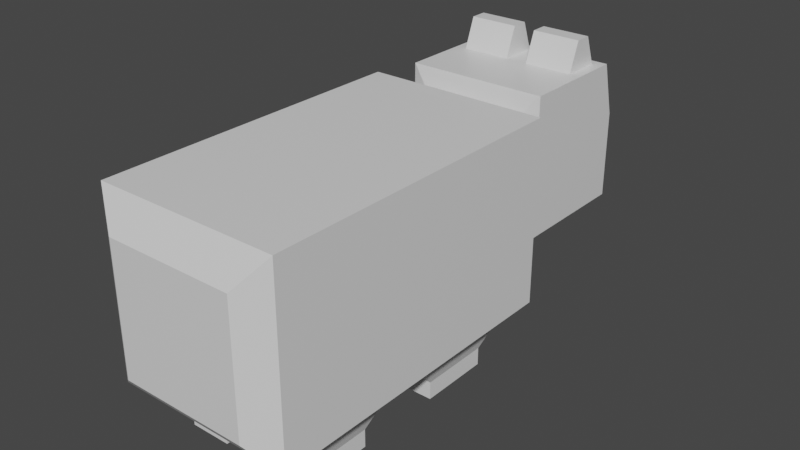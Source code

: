 # Source: Bear.blend  (saved by Blender 2.82.7; exported with 4.5.12 LTS)
import bpy
from mathutils import Matrix  # noqa: F401  (used for matrix-valued properties, if any)

bpy.ops.wm.read_factory_settings(use_empty=True)
scene = bpy.context.scene
scene.name = 'Scene'

# ---- collections
col_collection = bpy.data.collections.new('Collection'); scene.collection.children.link(col_collection)

# ---- materials (node trees are filled in below, after node groups)
mat_material = bpy.data.materials.new('Material')
mat_material.alpha_threshold = 0.0
mat_material.use_transparent_shadow = False
mat_material.line_color = (0.0, 0.0, 0.0, 1.0)

# ---- material node trees
mat_material.use_nodes = True; mat_material.node_tree.nodes.clear()
_N = mat_material.node_tree.nodes; _L = mat_material.node_tree.links
n0 = _N.new('ShaderNodeOutputMaterial'); n0.name = 'Material Output'; n0.location = (300, 300)
n1 = _N.new('ShaderNodeBsdfPrincipled'); n1.name = 'Principled BSDF'; n1.location = (10, 300)
n1.distribution = 'GGX'
n1.subsurface_method = 'BURLEY'
n1.inputs[2].default_value = 0.4
n1.inputs[3].default_value = 1.45
n1.inputs[27].default_value = (0.0, 0.0, 0.0, 1.0)
n1.inputs[28].default_value = 1.0
_L.new(n1.outputs[0], n0.inputs[0])
n0.is_active_output = True

# ---- world
world_world = bpy.data.worlds.new('World'); scene.world = world_world
world_world.use_nodes = True; world_world.node_tree.nodes.clear()
_N = world_world.node_tree.nodes; _L = world_world.node_tree.links
n0 = _N.new('ShaderNodeOutputWorld'); n0.name = 'World Output'; n0.location = (300, 300)
n1 = _N.new('ShaderNodeBackground'); n1.name = 'Background'; n1.location = (10, 300)
n1.inputs[0].default_value = (0.05088, 0.05088, 0.05088, 1.0)
_L.new(n1.outputs[0], n0.inputs[0])
n0.is_active_output = True
world_world.color = (0.05088, 0.05088, 0.05088)
world_world.use_sun_shadow = False
world_world.sun_shadow_jitter_overblur = 0.0

# ---- meshes
me_bear = bpy.data.meshes.new('Bear')
me_bear.from_pydata([(1.0, -1.478, 2.601), (1.0, -1.478, 0.601), (1.0, -4.95, 2.601), (1.0, -4.95, 0.601), (-1.0, -1.478, 2.601), (-1.0, -1.478, 0.601), (-1.0, -4.95, 2.601), (-1.0, -4.95, 0.601), (-1.0, -3.214, 0.601), (0.0, -1.478, 0.601), (0.0, -4.95, 0.601), (1.0, -3.214, 0.601), (0.0, -3.214, 0.601), (0.1283, -3.437, 0.601), (0.8717, -3.437, 0.601), (0.8717, -4.727, 0.601), (0.1283, -4.727, 0.601), (-0.8717, -3.437, 0.601), (-0.1283, -3.437, 0.601), (-0.1283, -4.727, 0.601), (-0.8717, -4.727, 0.601), (-0.8717, -1.701, 0.601), (-0.1283, -1.701, 0.601), (-0.1283, -2.991, 0.601), (-0.8717, -2.991, 0.601), (0.1283, -1.701, 0.601), (0.8717, -1.701, 0.601), (0.8717, -2.991, 0.601), (0.1283, -2.991, 0.601), (0.7252, -3.691, 0.1742), (0.2748, -3.691, 0.1742), (0.7252, -4.473, 0.1742), (0.2748, -4.473, 0.1742), (-0.2748, -3.691, 0.1742), (-0.7252, -3.691, 0.1742), (-0.2748, -4.473, 0.1742), (-0.7252, -4.473, 0.1742), (-0.2748, -1.955, 0.1742), (-0.7252, -1.955, 0.1742), (-0.2748, -2.737, 0.1742), (-0.7252, -2.737, 0.1742), (0.7252, -1.955, 0.1742), (0.2748, -1.955, 0.1742), (0.7252, -2.737, 0.1742), (0.2748, -2.737, 0.1742), (0.0, -1.226, 1.353), (-0.4745, -1.226, 1.353), (0.4745, -1.226, 2.302), (0.4745, -1.226, 1.353), (-0.4745, -1.226, 2.302), (0.0, -1.146, 1.114), (-0.7737, -1.146, 1.114), (0.7737, -1.146, 2.661), (0.7737, -1.146, 1.114), (-0.7737, -1.146, 2.661), (0.0, 0.2478, 1.114), (-0.7737, 0.2478, 1.114), (0.7737, 0.09223, 2.661), (0.7737, 0.2478, 1.114), (-0.7737, 0.09223, 2.661), (0.0, -1.146, 2.661), (0.0, 0.09223, 2.661), (0.7737, -0.5268, 2.661), (-0.7737, -0.5268, 2.661), (0.0, -0.5268, 2.661), (0.1201, -0.4308, 2.661), (0.6536, -0.4308, 2.661), (0.6536, -0.003839, 2.661), (0.1201, -0.003839, 2.661), (-0.6536, -0.4308, 2.661), (-0.1201, -0.4308, 2.661), (-0.1201, -0.003839, 2.661), (-0.6536, -0.003839, 2.661), (0.6536, -0.3085, 2.987), (0.1201, -0.3085, 2.987), (0.6536, -0.1261, 2.987), (0.1201, -0.1261, 2.987), (-0.1201, -0.3085, 2.987), (-0.6536, -0.3085, 2.987), (-0.1201, -0.1261, 2.987), (-0.6536, -0.1261, 2.987), (0.7737, 0.2478, 2.069), (-0.7737, 0.2478, 2.069), (0.0, 0.4819, 1.227), (-0.4895, 0.4819, 1.227), (0.4895, 0.4819, 1.899), (0.4895, 0.4819, 1.227), (-0.4895, 0.4819, 1.899), (0.7252, -3.691, -0.01849), (0.2748, -3.691, -0.01849), (0.7252, -4.473, -0.01849), (0.2748, -4.473, -0.01849), (-0.2748, -3.691, -0.01849), (-0.7252, -3.691, -0.01849), (-0.2748, -4.473, -0.01849), (-0.7252, -4.473, -0.01849), (-0.2748, -1.955, -0.01849), (-0.7252, -1.955, -0.01849), (-0.2748, -2.737, -0.01849), (-0.7252, -2.737, -0.01849), (0.7252, -1.955, -0.01849), (0.2748, -1.955, -0.01849), (0.7252, -2.737, -0.01849), (0.2748, -2.737, -0.01849), (-0.7242, -5.129, 0.8401), (-0.7242, -5.129, 2.242), (0.6779, -5.129, 2.242), (0.6779, -5.129, 0.8401), (-0.02317, -5.129, 0.8401)], [], [(0, 4, 6, 2), (3, 2, 106, 107), (7, 6, 4, 5, 8), (34, 33, 92, 93), (1, 0, 2, 3, 11), (1, 9, 45, 48), (40, 38, 97, 99), (32, 30, 89, 91), (39, 40, 99, 98), (14, 15, 31, 29), (11, 14, 13, 12), (3, 15, 14, 11), (10, 16, 15, 3), (12, 13, 16, 10), (17, 18, 33, 34), (12, 18, 17, 8), (10, 19, 18, 12), (7, 20, 19, 10), (8, 17, 20, 7), (13, 14, 29, 30), (9, 22, 21, 5), (12, 23, 22, 9), (8, 24, 23, 12), (5, 21, 24, 8), (28, 25, 42, 44), (1, 26, 25, 9), (11, 27, 26, 1), (12, 28, 27, 11), (9, 25, 28, 12), (21, 22, 37, 38), (18, 19, 35, 33), (25, 26, 41, 42), (15, 16, 32, 31), (22, 23, 39, 37), (19, 20, 36, 35), (26, 27, 43, 41), (16, 13, 30, 32), (23, 24, 40, 39), (20, 17, 34, 36), (27, 28, 44, 43), (24, 21, 38, 40), (48, 45, 50, 53), (0, 1, 48, 47), (5, 4, 49, 46), (9, 5, 46, 45), (4, 0, 47, 49), (78, 77, 79, 80), (46, 49, 54, 51), (45, 46, 51, 50), (49, 47, 52, 60, 54), (47, 48, 53, 52), (82, 59, 61, 57, 81), (52, 53, 58, 81, 57, 62), (53, 50, 55, 58), (51, 54, 63, 59, 82, 56), (50, 51, 56, 55), (74, 73, 75, 76), (54, 60, 64, 63), (60, 52, 62, 64), (66, 67, 75, 73), (62, 66, 65, 64), (57, 67, 66, 62), (61, 68, 67, 57), (64, 65, 68, 61), (68, 65, 74, 76), (64, 70, 69, 63), (61, 71, 70, 64), (59, 72, 71, 61), (63, 69, 72, 59), (71, 72, 80, 79), (69, 70, 77, 78), (67, 68, 76, 75), (72, 69, 78, 80), (65, 66, 73, 74), (70, 71, 79, 77), (82, 81, 85, 87), (84, 87, 85, 86, 83), (58, 55, 83, 86), (56, 82, 87, 84), (55, 56, 84, 83), (81, 58, 86, 85), (101, 100, 102, 103), (97, 96, 98, 99), (93, 92, 94, 95), (89, 88, 90, 91), (42, 41, 100, 101), (33, 35, 94, 92), (41, 43, 102, 100), (35, 36, 95, 94), (43, 44, 103, 102), (36, 34, 93, 95), (30, 29, 88, 89), (44, 42, 101, 103), (38, 37, 96, 97), (29, 31, 90, 88), (37, 39, 98, 96), (31, 32, 91, 90), (107, 106, 105, 104, 108), (7, 10, 108, 104), (6, 7, 104, 105), (10, 3, 107, 108), (2, 6, 105, 106)])
_uv = me_bear.uv_layers.new(name='UVMap')
_uv.uv.foreach_set('vector', [0.625, 0.5, 0.875, 0.5, 0.875, 0.75, 0.625, 0.75, 0.375, 0.75, 0.625, 0.75, 0.625, 0.75, 0.375, 0.75, 0.375, 0.0, 0.625, 0.0, 0.625, 0.25, 0.375, 0.25, 0.375, 0.125, 0.125, 0.625, 0.25, 0.625, 0.25, 0.625, 0.125, 0.625, 0.375, 0.5, 0.625, 0.5, 0.625, 0.75, 0.375, 0.75, 0.375, 0.625, 0.375, 0.5, 0.25, 0.5, 0.25, 0.5, 0.375, 0.5, 0.125, 0.625, 0.125, 0.5, 0.125, 0.5, 0.125, 0.625, 0.25, 0.75, 0.25, 0.625, 0.25, 0.625, 0.25, 0.75, 0.25, 0.625, 0.125, 0.625, 0.125, 0.625, 0.25, 0.625, 0.375, 0.625, 0.375, 0.75, 0.375, 0.75, 0.375, 0.625, 0.375, 0.625, 0.375, 0.625, 0.25, 0.625, 0.25, 0.625, 0.375, 0.75, 0.375, 0.75, 0.375, 0.625, 0.375, 0.625, 0.25, 0.75, 0.25, 0.75, 0.375, 0.75, 0.375, 0.75, 0.25, 0.625, 0.25, 0.625, 0.25, 0.75, 0.25, 0.75, 0.125, 0.625, 0.25, 0.625, 0.25, 0.625, 0.125, 0.625, 0.25, 0.625, 0.25, 0.625, 0.125, 0.625, 0.125, 0.625, 0.25, 0.75, 0.25, 0.75, 0.25, 0.625, 0.25, 0.625, 0.125, 0.75, 0.125, 0.75, 0.25, 0.75, 0.25, 0.75, 0.125, 0.625, 0.125, 0.625, 0.125, 0.75, 0.125, 0.75, 0.25, 0.625, 0.375, 0.625, 0.375, 0.625, 0.25, 0.625, 0.25, 0.5, 0.25, 0.5, 0.125, 0.5, 0.125, 0.5, 0.25, 0.625, 0.25, 0.625, 0.25, 0.5, 0.25, 0.5, 0.125, 0.625, 0.125, 0.625, 0.25, 0.625, 0.25, 0.625, 0.125, 0.5, 0.125, 0.5, 0.125, 0.625, 0.125, 0.625, 0.25, 0.625, 0.25, 0.5, 0.25, 0.5, 0.25, 0.625, 0.375, 0.5, 0.375, 0.5, 0.25, 0.5, 0.25, 0.5, 0.375, 0.625, 0.375, 0.625, 0.375, 0.5, 0.375, 0.5, 0.25, 0.625, 0.25, 0.625, 0.375, 0.625, 0.375, 0.625, 0.25, 0.5, 0.25, 0.5, 0.25, 0.625, 0.25, 0.625, 0.125, 0.5, 0.25, 0.5, 0.25, 0.5, 0.125, 0.5, 0.25, 0.625, 0.25, 0.75, 0.25, 0.75, 0.25, 0.625, 0.25, 0.5, 0.375, 0.5, 0.375, 0.5, 0.25, 0.5, 0.375, 0.75, 0.25, 0.75, 0.25, 0.75, 0.375, 0.75, 0.25, 0.5, 0.25, 0.625, 0.25, 0.625, 0.25, 0.5, 0.25, 0.75, 0.125, 0.75, 0.125, 0.75, 0.25, 0.75, 0.375, 0.5, 0.375, 0.625, 0.375, 0.625, 0.375, 0.5, 0.25, 0.75, 0.25, 0.625, 0.25, 0.625, 0.25, 0.75, 0.25, 0.625, 0.125, 0.625, 0.125, 0.625, 0.25, 0.625, 0.125, 0.75, 0.125, 0.625, 0.125, 0.625, 0.125, 0.75, 0.375, 0.625, 0.25, 0.625, 0.25, 0.625, 0.375, 0.625, 0.125, 0.625, 0.125, 0.5, 0.125, 0.5, 0.125, 0.625, 0.375, 0.5, 0.25, 0.5, 0.25, 0.5, 0.375, 0.5, 0.625, 0.5, 0.375, 0.5, 0.375, 0.5, 0.625, 0.5, 0.375, 0.25, 0.625, 0.25, 0.625, 0.25, 0.375, 0.25, 0.25, 0.5, 0.125, 0.5, 0.125, 0.5, 0.25, 0.5, 0.875, 0.5, 0.625, 0.5, 0.625, 0.5, 0.875, 0.5, 0.875, 0.5, 0.75, 0.5, 0.75, 0.5, 0.875, 0.5, 0.375, 0.25, 0.625, 0.25, 0.625, 0.25, 0.375, 0.25, 0.25, 0.5, 0.125, 0.5, 0.125, 0.5, 0.25, 0.5, 0.875, 0.5, 0.625, 0.5, 0.625, 0.5, 0.75, 0.5, 0.875, 0.5, 0.625, 0.5, 0.375, 0.5, 0.375, 0.5, 0.625, 0.5, 0.5, 0.25, 0.625, 0.25, 0.625, 0.375, 0.625, 0.5, 0.5, 0.5, 0.625, 0.5, 0.375, 0.5, 0.375, 0.5, 0.5, 0.5, 0.625, 0.5, 0.625, 0.5, 0.375, 0.5, 0.25, 0.5, 0.25, 0.5, 0.375, 0.5, 0.375, 0.25, 0.625, 0.25, 0.625, 0.25, 0.625, 0.25, 0.5, 0.25, 0.375, 0.25, 0.25, 0.5, 0.125, 0.5, 0.125, 0.5, 0.25, 0.5, 0.75, 0.5, 0.625, 0.5, 0.625, 0.5, 0.75, 0.5, 0.875, 0.5, 0.75, 0.5, 0.75, 0.5, 0.875, 0.5, 0.75, 0.5, 0.625, 0.5, 0.625, 0.5, 0.75, 0.5, 0.625, 0.5, 0.625, 0.5, 0.625, 0.5, 0.625, 0.5, 0.625, 0.5, 0.625, 0.5, 0.75, 0.5, 0.75, 0.5, 0.625, 0.5, 0.625, 0.5, 0.625, 0.5, 0.625, 0.5, 0.75, 0.5, 0.75, 0.5, 0.625, 0.5, 0.625, 0.5, 0.75, 0.5, 0.75, 0.5, 0.75, 0.5, 0.75, 0.5, 0.75, 0.5, 0.75, 0.5, 0.75, 0.5, 0.75, 0.5, 0.75, 0.5, 0.75, 0.5, 0.875, 0.5, 0.875, 0.5, 0.75, 0.5, 0.75, 0.5, 0.75, 0.5, 0.75, 0.5, 0.875, 0.5, 0.875, 0.5, 0.75, 0.5, 0.75, 0.5, 0.875, 0.5, 0.875, 0.5, 0.875, 0.5, 0.875, 0.5, 0.75, 0.5, 0.875, 0.5, 0.875, 0.5, 0.75, 0.5, 0.875, 0.5, 0.75, 0.5, 0.75, 0.5, 0.875, 0.5, 0.625, 0.5, 0.75, 0.5, 0.75, 0.5, 0.625, 0.5, 0.875, 0.5, 0.875, 0.5, 0.875, 0.5, 0.875, 0.5, 0.75, 0.5, 0.625, 0.5, 0.625, 0.5, 0.75, 0.5, 0.75, 0.5, 0.75, 0.5, 0.75, 0.5, 0.75, 0.5, 0.5, 0.25, 0.5, 0.5, 0.5, 0.5, 0.5, 0.25, 0.375, 0.25, 0.5, 0.25, 0.5, 0.5, 0.375, 0.5, 0.375, 0.375, 0.375, 0.5, 0.25, 0.5, 0.25, 0.5, 0.375, 0.5, 0.375, 0.25, 0.5, 0.25, 0.5, 0.25, 0.375, 0.25, 0.25, 0.5, 0.125, 0.5, 0.125, 0.5, 0.25, 0.5, 0.5, 0.5, 0.375, 0.5, 0.375, 0.5, 0.5, 0.5, 0.25, 0.5, 0.375, 0.5, 0.375, 0.625, 0.25, 0.625, 0.125, 0.5, 0.25, 0.5, 0.25, 0.625, 0.125, 0.625, 0.125, 0.625, 0.25, 0.625, 0.25, 0.75, 0.125, 0.75, 0.25, 0.625, 0.375, 0.625, 0.375, 0.75, 0.25, 0.75, 0.25, 0.5, 0.375, 0.5, 0.375, 0.5, 0.25, 0.5, 0.25, 0.625, 0.25, 0.75, 0.25, 0.75, 0.25, 0.625, 0.375, 0.5, 0.375, 0.625, 0.375, 0.625, 0.375, 0.5, 0.25, 0.75, 0.125, 0.75, 0.125, 0.75, 0.25, 0.75, 0.375, 0.625, 0.25, 0.625, 0.25, 0.625, 0.375, 0.625, 0.125, 0.75, 0.125, 0.625, 0.125, 0.625, 0.125, 0.75, 0.25, 0.625, 0.375, 0.625, 0.375, 0.625, 0.25, 0.625, 0.25, 0.625, 0.25, 0.5, 0.25, 0.5, 0.25, 0.625, 0.125, 0.5, 0.25, 0.5, 0.25, 0.5, 0.125, 0.5, 0.375, 0.625, 0.375, 0.75, 0.375, 0.75, 0.375, 0.625, 0.25, 0.5, 0.25, 0.625, 0.25, 0.625, 0.25, 0.5, 0.375, 0.75, 0.25, 0.75, 0.25, 0.75, 0.375, 0.75, 0.375, 0.75, 0.625, 0.75, 0.625, 1.0, 0.375, 1.0, 0.375, 0.875, 0.125, 0.75, 0.25, 0.75, 0.25, 0.75, 0.125, 0.75, 0.625, 0.0, 0.375, 0.0, 0.375, 0.0, 0.625, 0.0, 0.25, 0.75, 0.375, 0.75, 0.375, 0.75, 0.25, 0.75, 0.625, 0.75, 0.875, 0.75, 0.875, 0.75, 0.625, 0.75])
me_bear.materials.append(mat_material)
me_bear.use_remesh_preserve_volume = False
me_bear.use_remesh_preserve_attributes = False
me_bear.use_mirror_vertex_groups = False
me_bear.update()

# ---- objects
ob_bear = bpy.data.objects.new('Bear', me_bear)

# ---- transforms, parenting, visibility, modifiers, constraints
ob_bear.location = (0.0, 0.0, 0.0)
ob_bear.lock_rotations_4d = False
ob_bear.empty_display_type = 'ARROWS'
ob_bear.lineart.crease_threshold = 0.0

# ---- collection membership
col_collection.objects.link(ob_bear)

# ---- scene / render settings (as saved in the file)
scene.frame_start = 1; scene.frame_end = 250; scene.frame_set(1)
scene.render.engine = 'BLENDER_EEVEE_NEXT'
scene.cycles.use_denoising = False
scene.cycles.samples = 128
scene.cycles.sampling_pattern = 'TABULATED_SOBOL'
scene.cycles.use_adaptive_sampling = False
scene.cycles.use_light_tree = False
scene.view_settings.view_transform = 'Filmic'
bpy.context.view_layer.update()

# ---- added for rendering (the .blend has no active camera and no usable light): camera, sun
cam_auto = bpy.data.cameras.new('AutoCamera')
cam_auto.lens = 50.0
cam_auto.sensor_width = 36.0
cam_auto.clip_end = 1000.0
ob_auto_camera = bpy.data.objects.new('AutoCamera', cam_auto)
scene.collection.objects.link(ob_auto_camera)
ob_auto_camera.location = (6.17323, -9.73157, 6.42282)
ob_auto_camera.rotation_euler = (1.09748, -7.21219e-08, 0.694738)
scene.camera = ob_auto_camera
light_auto_sun = bpy.data.lights.new('AutoSun', 'SUN')
light_auto_sun.energy = 3.0
light_auto_sun.angle = 0.0523599
ob_auto_sun = bpy.data.objects.new('AutoSun', light_auto_sun)
scene.collection.objects.link(ob_auto_sun)
ob_auto_sun.rotation_euler = (0.872665, 0.174533, 0.523599)
bpy.context.view_layer.update()
